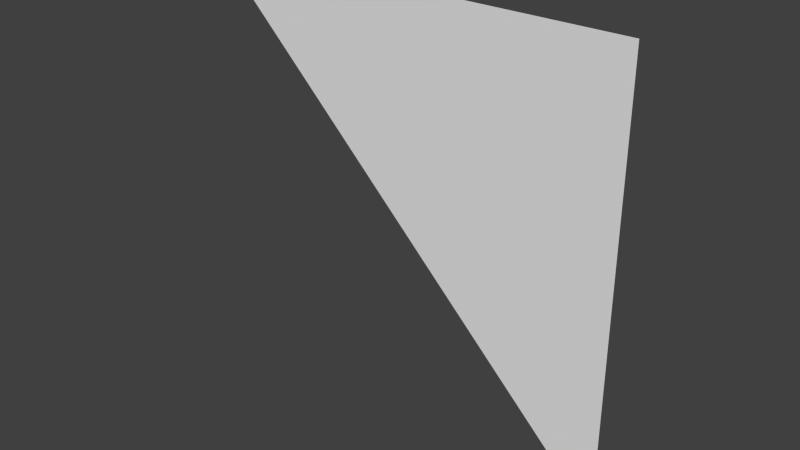 # Source: grove1_2_slice45.blend  (saved by Blender 2.76.0; exported with 4.5.12 LTS)
import bpy
from mathutils import Matrix  # noqa: F401  (used for matrix-valued properties, if any)

bpy.ops.wm.read_factory_settings(use_empty=True)
scene = bpy.context.scene
scene.name = 'Scene'

# ---- collections
col_collection_1 = bpy.data.collections.new('Collection 1'); scene.collection.children.link(col_collection_1)

# ---- world
world_world = bpy.data.worlds.new('World'); scene.world = world_world
world_world.color = (0.05088, 0.05088, 0.05088)
world_world.use_sun_shadow = False
world_world.sun_shadow_jitter_overblur = 0.0
world_world.cycles.sampling_method = 'MANUAL'
world_world.cycles.sample_map_resolution = 256

# ---- meshes
me_genericlod3card_mesh = bpy.data.meshes.new('genericLOD3card.mesh')
me_genericlod3card_mesh.from_pydata([(-1.28, 1.28, 1.28), (1.28, 1.28, 1.28), (1.28, 1.28, -1.28)], [], [(1, 0, 2)])
_uv = me_genericlod3card_mesh.uv_layers.new(name='UVMap')
_uv.uv.foreach_set('vector', [0.7187, 0.875, 0.6875, 0.875, 0.7187, 0.8438])
_ca = me_genericlod3card_mesh.color_attributes.new('Col', 'BYTE_COLOR', 'CORNER')
_ca.data.foreach_set('color', [0.06301, 0.0, 0.0, 1.0, 0.06301, 0.0, 0.0, 1.0, 0.06301, 0.0, 0.0, 1.0])
me_genericlod3card_mesh.use_remesh_preserve_volume = False
me_genericlod3card_mesh.use_remesh_preserve_attributes = False
me_genericlod3card_mesh.use_mirror_vertex_groups = False
me_genericlod3card_mesh.update()

# ---- objects
ob_grove1_2_slice45_mesh = bpy.data.objects.new('grove1_2_slice45_mesh', me_genericlod3card_mesh)

# ---- transforms, parenting, visibility, modifiers, constraints
ob_grove1_2_slice45_mesh.location = (0.0, 0.0, 0.0)
ob_grove1_2_slice45_mesh.lineart.crease_threshold = 0.0
_m = ob_grove1_2_slice45_mesh.modifiers.new('Subsurf', 'SUBSURF')
_m.uv_smooth = 'PRESERVE_CORNERS'
_m.quality = 2
_m.subdivision_type = 'SIMPLE'
_m.show_only_control_edges = False

# ---- collection membership
col_collection_1.objects.link(ob_grove1_2_slice45_mesh)

# ---- scene / render settings (as saved in the file)
scene.frame_start = 1; scene.frame_end = 2; scene.frame_set(1)
scene.render.engine = 'BLENDER_EEVEE_NEXT'
scene.render.resolution_percentage = 50
scene.render.dither_intensity = 0.0
scene.cycles.use_denoising = False
scene.cycles.samples = 10
scene.cycles.sampling_pattern = 'TABULATED_SOBOL'
scene.cycles.light_sampling_threshold = 0.0
scene.cycles.use_adaptive_sampling = False
scene.cycles.use_light_tree = False
scene.cycles.blur_glossy = 0.0
scene.cycles.pixel_filter_type = 'GAUSSIAN'
scene.cycles.sample_clamp_indirect = 0.0
scene.view_settings.view_transform = 'Standard'
bpy.context.view_layer.update()

# ---- added for rendering (the .blend has no active camera and no usable light): camera, sun
cam_auto = bpy.data.cameras.new('AutoCamera')
cam_auto.lens = 50.0
cam_auto.sensor_width = 36.0
cam_auto.clip_end = 1000.0
ob_auto_camera = bpy.data.objects.new('AutoCamera', cam_auto)
scene.collection.objects.link(ob_auto_camera)
ob_auto_camera.location = (3.34967, -2.7396, 2.67974)
ob_auto_camera.rotation_euler = (1.09748, -7.21219e-08, 0.694738)
scene.camera = ob_auto_camera
light_auto_sun = bpy.data.lights.new('AutoSun', 'SUN')
light_auto_sun.energy = 3.0
light_auto_sun.angle = 0.0523599
ob_auto_sun = bpy.data.objects.new('AutoSun', light_auto_sun)
scene.collection.objects.link(ob_auto_sun)
ob_auto_sun.rotation_euler = (0.872665, 0.174533, 0.523599)
bpy.context.view_layer.update()
